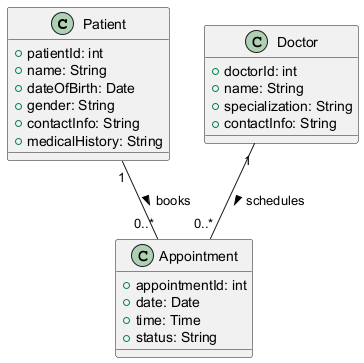

The diagram above was rendered by PlantUML. Its source (embedded in the PNG):
@startuml
class Patient {
    +patientId: int
    +name: String
    +dateOfBirth: Date
    +gender: String
    +contactInfo: String
    +medicalHistory: String
}

class Doctor {
    +doctorId: int
    +name: String
    +specialization: String
    +contactInfo: String
}

class Appointment {
    +appointmentId: int
    +date: Date
    +time: Time
    +status: String
}

Patient "1" -- "0..*" Appointment : books >
Doctor "1" -- "0..*" Appointment : schedules >
@enduml